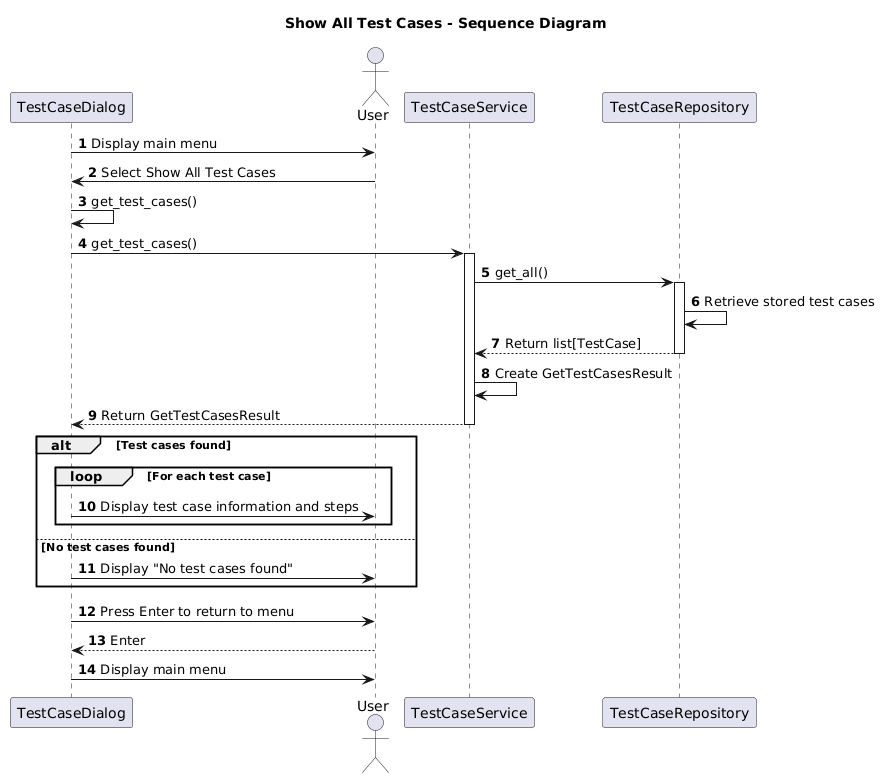

The diagram above was rendered by PlantUML. Its source (embedded in the PNG):
@startuml
title Show All Test Cases - Sequence Diagram  

autonumber

participant "TestCaseDialog" as Dialog
actor User
participant "TestCaseService" as Service
participant "TestCaseRepository" as Repository

Dialog -> User: Display main menu
User -> Dialog: Select Show All Test Cases

Dialog -> Dialog: get_test_cases()

Dialog -> Service: get_test_cases()
activate Service

Service -> Repository: get_all()
activate Repository

Repository -> Repository: Retrieve stored test cases
Repository --> Service: Return list[TestCase]
deactivate Repository

Service -> Service: Create GetTestCasesResult
Service --> Dialog: Return GetTestCasesResult
deactivate Service

alt Test cases found
    loop For each test case
        Dialog -> User: Display test case information and steps
    end
else No test cases found
    Dialog -> User: Display "No test cases found"
end

Dialog -> User: Press Enter to return to menu
User --> Dialog: Enter
Dialog -> User: Display main menu
@enduml